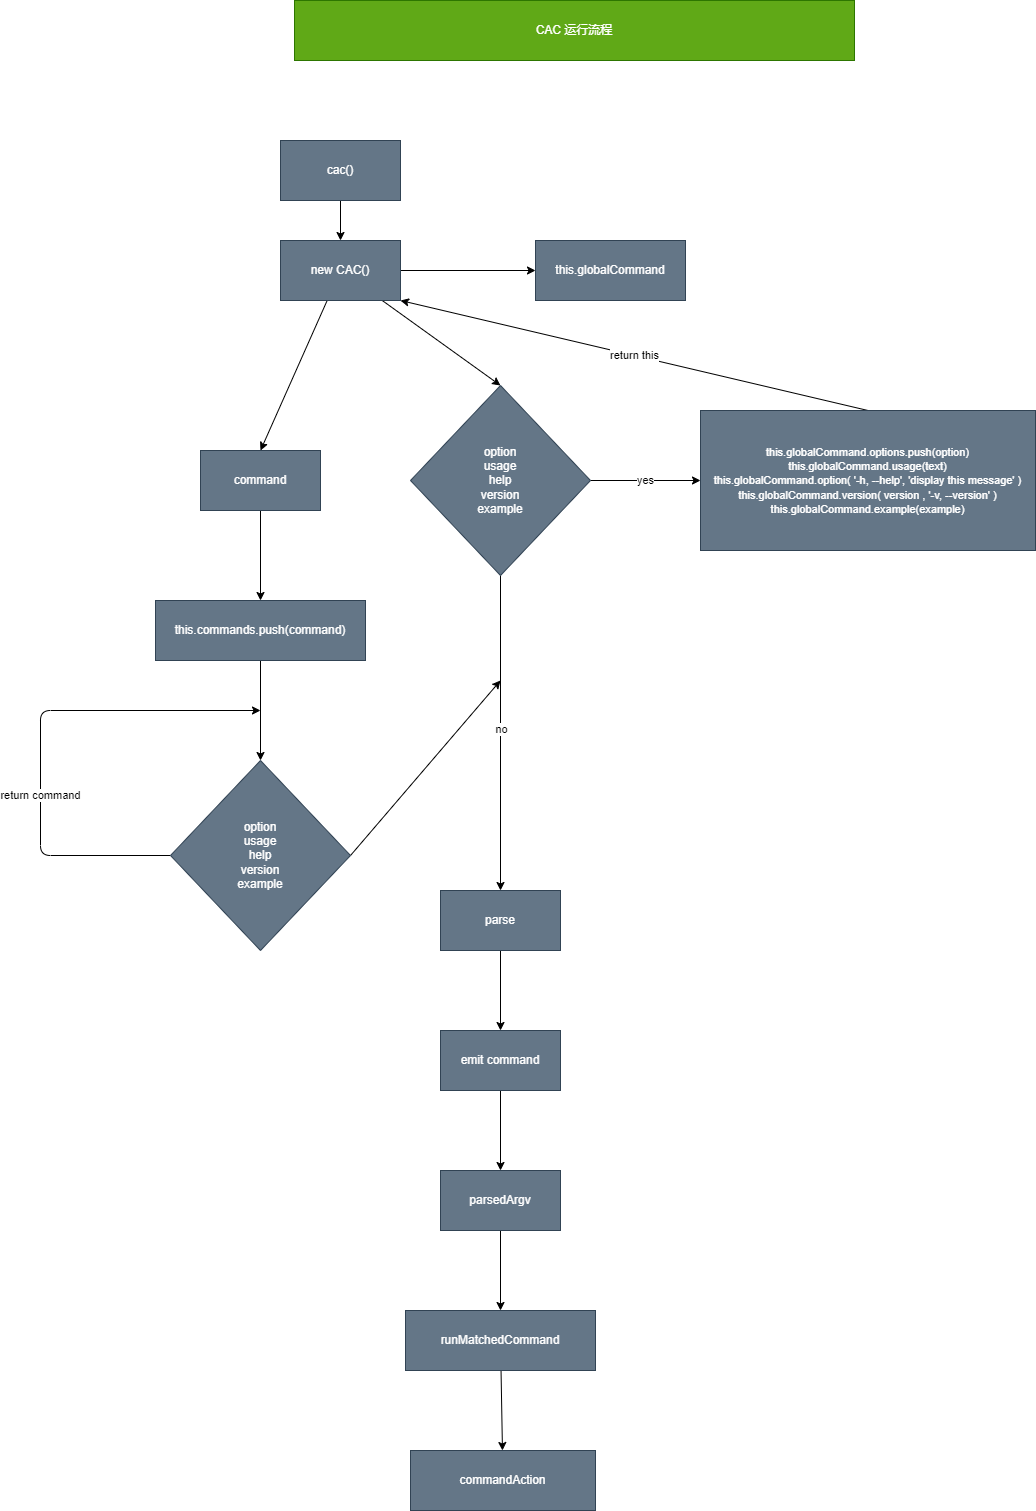

The diagram above was exported from draw.io. Its source (the exported page's mxGraphModel, read from the mxfile embedded in the PNG):
<mxGraphModel dx="2078" dy="1035" grid="1" gridSize="10" guides="1" tooltips="1" connect="1" arrows="1" fold="1" page="1" pageScale="1" pageWidth="827" pageHeight="1169" math="0" shadow="0">
  <root>
    <mxCell id="0" />
    <mxCell id="1" parent="0" />
    <mxCell id="2" value="CAC 运行流程" style="rounded=0;whiteSpace=wrap;html=1;fillColor=#60a917;fontColor=#ffffff;strokeColor=#2D7600;" parent="1" vertex="1">
      <mxGeometry x="134" y="40" width="560" height="60" as="geometry" />
    </mxCell>
    <mxCell id="5" value="" style="edgeStyle=none;html=1;fillColor=none;" parent="1" source="3" target="4" edge="1">
      <mxGeometry relative="1" as="geometry" />
    </mxCell>
    <mxCell id="3" value="cac()" style="rounded=0;whiteSpace=wrap;html=1;fillColor=#647687;fontColor=#ffffff;strokeColor=#314354;" parent="1" vertex="1">
      <mxGeometry x="120" y="180" width="120" height="60" as="geometry" />
    </mxCell>
    <mxCell id="7" value="" style="edgeStyle=none;html=1;fillColor=none;" parent="1" source="4" target="6" edge="1">
      <mxGeometry relative="1" as="geometry" />
    </mxCell>
    <mxCell id="20" style="edgeStyle=none;html=1;entryX=0.5;entryY=0;entryDx=0;entryDy=0;" parent="1" source="4" target="21" edge="1">
      <mxGeometry relative="1" as="geometry">
        <mxPoint x="110" y="460" as="targetPoint" />
      </mxGeometry>
    </mxCell>
    <mxCell id="23" style="edgeStyle=none;html=1;entryX=0.5;entryY=0;entryDx=0;entryDy=0;" parent="1" source="4" target="8" edge="1">
      <mxGeometry relative="1" as="geometry" />
    </mxCell>
    <mxCell id="4" value="new CAC()" style="rounded=0;whiteSpace=wrap;html=1;fillColor=#647687;fontColor=#ffffff;strokeColor=#314354;" parent="1" vertex="1">
      <mxGeometry x="120" y="280" width="120" height="60" as="geometry" />
    </mxCell>
    <mxCell id="6" value="this.globalCommand" style="whiteSpace=wrap;html=1;rounded=0;fillColor=#647687;fontColor=#ffffff;strokeColor=#314354;" parent="1" vertex="1">
      <mxGeometry x="375" y="280" width="150" height="60" as="geometry" />
    </mxCell>
    <mxCell id="12" value="yes" style="edgeStyle=none;html=1;exitX=1;exitY=0.5;exitDx=0;exitDy=0;fillColor=none;" parent="1" source="8" target="11" edge="1">
      <mxGeometry relative="1" as="geometry" />
    </mxCell>
    <mxCell id="17" value="" style="edgeStyle=none;html=1;fillColor=none;" parent="1" source="8" target="16" edge="1">
      <mxGeometry relative="1" as="geometry" />
    </mxCell>
    <mxCell id="18" value="no" style="edgeLabel;html=1;align=center;verticalAlign=middle;resizable=0;points=[];" parent="17" vertex="1" connectable="0">
      <mxGeometry x="-0.3889" y="-1" relative="1" as="geometry">
        <mxPoint x="1" y="58" as="offset" />
      </mxGeometry>
    </mxCell>
    <mxCell id="8" value="option&lt;br&gt;usage&lt;br&gt;help&lt;br&gt;version&lt;br&gt;example" style="rhombus;whiteSpace=wrap;html=1;rounded=0;fillColor=#647687;fontColor=#ffffff;strokeColor=#314354;" parent="1" vertex="1">
      <mxGeometry x="250" y="425" width="180" height="190" as="geometry" />
    </mxCell>
    <mxCell id="15" value="return this" style="edgeStyle=none;html=1;entryX=1;entryY=1;entryDx=0;entryDy=0;exitX=0.5;exitY=0;exitDx=0;exitDy=0;fillColor=none;" parent="1" source="11" target="4" edge="1">
      <mxGeometry relative="1" as="geometry" />
    </mxCell>
    <mxCell id="11" value="&lt;span style=&quot;font-size: 11px&quot;&gt;this.globalCommand.options.push(option)&lt;br&gt;this.globalCommand.usage(text)&lt;br&gt;this.globalCommand.option( '-h, --help', 'display this message' )&lt;br&gt;this.globalCommand.version( version , '-v, --version' )&lt;br&gt;this.globalCommand.example(example)&lt;br&gt;&lt;/span&gt;" style="whiteSpace=wrap;html=1;rounded=0;fillColor=#647687;fontColor=#ffffff;strokeColor=#314354;" parent="1" vertex="1">
      <mxGeometry x="540" y="450" width="335" height="140" as="geometry" />
    </mxCell>
    <mxCell id="35" value="" style="edgeStyle=none;html=1;" parent="1" source="16" target="34" edge="1">
      <mxGeometry relative="1" as="geometry" />
    </mxCell>
    <mxCell id="16" value="parse" style="rounded=0;whiteSpace=wrap;html=1;fillColor=#647687;fontColor=#ffffff;strokeColor=#314354;" parent="1" vertex="1">
      <mxGeometry x="280" y="930" width="120" height="60" as="geometry" />
    </mxCell>
    <mxCell id="26" value="" style="edgeStyle=none;html=1;" parent="1" source="21" target="25" edge="1">
      <mxGeometry relative="1" as="geometry" />
    </mxCell>
    <mxCell id="21" value="command" style="rounded=0;whiteSpace=wrap;html=1;fillColor=#647687;fontColor=#ffffff;strokeColor=#314354;" parent="1" vertex="1">
      <mxGeometry x="40" y="490" width="120" height="60" as="geometry" />
    </mxCell>
    <mxCell id="30" style="edgeStyle=none;html=1;" parent="1" source="25" target="31" edge="1">
      <mxGeometry relative="1" as="geometry">
        <mxPoint x="160" y="790" as="targetPoint" />
      </mxGeometry>
    </mxCell>
    <mxCell id="25" value="this.commands.push(command)" style="whiteSpace=wrap;html=1;rounded=0;fillColor=#647687;fontColor=#ffffff;strokeColor=#314354;" parent="1" vertex="1">
      <mxGeometry x="-5" y="640" width="210" height="60" as="geometry" />
    </mxCell>
    <mxCell id="32" value="return command" style="edgeStyle=none;html=1;exitX=0;exitY=0.5;exitDx=0;exitDy=0;" parent="1" source="31" edge="1">
      <mxGeometry x="-0.2348" relative="1" as="geometry">
        <mxPoint x="100" y="750" as="targetPoint" />
        <Array as="points">
          <mxPoint x="-120" y="895" />
          <mxPoint x="-120" y="750" />
        </Array>
        <mxPoint y="-1" as="offset" />
      </mxGeometry>
    </mxCell>
    <mxCell id="33" style="edgeStyle=none;html=1;exitX=1;exitY=0.5;exitDx=0;exitDy=0;" parent="1" source="31" edge="1">
      <mxGeometry relative="1" as="geometry">
        <mxPoint x="340" y="720" as="targetPoint" />
      </mxGeometry>
    </mxCell>
    <mxCell id="31" value="option&lt;br&gt;usage&lt;br&gt;help&lt;br&gt;version&lt;br&gt;example" style="rhombus;whiteSpace=wrap;html=1;rounded=0;fillColor=#647687;fontColor=#ffffff;strokeColor=#314354;" parent="1" vertex="1">
      <mxGeometry x="10" y="800" width="180" height="190" as="geometry" />
    </mxCell>
    <mxCell id="37" value="" style="edgeStyle=none;html=1;" parent="1" source="34" target="36" edge="1">
      <mxGeometry relative="1" as="geometry" />
    </mxCell>
    <mxCell id="34" value="emit command" style="whiteSpace=wrap;html=1;fillColor=#647687;strokeColor=#314354;fontColor=#ffffff;rounded=0;" parent="1" vertex="1">
      <mxGeometry x="280" y="1070" width="120" height="60" as="geometry" />
    </mxCell>
    <mxCell id="39" value="" style="edgeStyle=none;html=1;" parent="1" source="36" target="38" edge="1">
      <mxGeometry relative="1" as="geometry" />
    </mxCell>
    <mxCell id="36" value="parsedArgv" style="whiteSpace=wrap;html=1;fillColor=#647687;strokeColor=#314354;fontColor=#ffffff;rounded=0;" parent="1" vertex="1">
      <mxGeometry x="280" y="1210" width="120" height="60" as="geometry" />
    </mxCell>
    <mxCell id="41" value="" style="edgeStyle=none;html=1;" parent="1" source="38" target="40" edge="1">
      <mxGeometry relative="1" as="geometry" />
    </mxCell>
    <mxCell id="38" value="runMatchedCommand" style="whiteSpace=wrap;html=1;fillColor=#647687;strokeColor=#314354;fontColor=#ffffff;rounded=0;" parent="1" vertex="1">
      <mxGeometry x="245" y="1350" width="190" height="60" as="geometry" />
    </mxCell>
    <mxCell id="40" value="commandAction" style="whiteSpace=wrap;html=1;fillColor=#647687;strokeColor=#314354;fontColor=#ffffff;rounded=0;" parent="1" vertex="1">
      <mxGeometry x="250" y="1490" width="185" height="60" as="geometry" />
    </mxCell>
  </root>
</mxGraphModel>